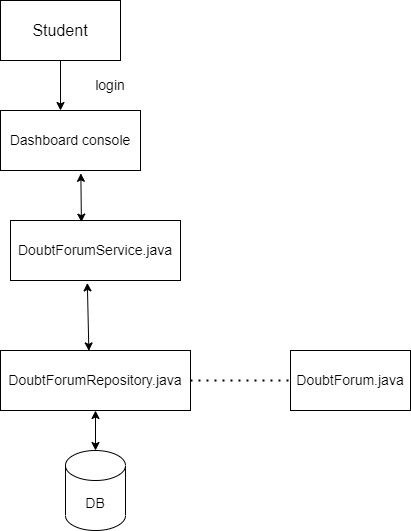

The diagram above was exported from draw.io. Its source (the exported page's mxGraphModel, read from the mxfile embedded in the PNG):
<mxGraphModel dx="562" dy="641" grid="1" gridSize="10" guides="1" tooltips="1" connect="1" arrows="1" fold="1" page="1" pageScale="1" pageWidth="850" pageHeight="1100" math="0" shadow="0">
  <root>
    <mxCell id="0" />
    <mxCell id="1" parent="0" />
    <mxCell id="-qsGO3te_p7y4Hg8tcR5-1" value="&lt;font size=&quot;3&quot;&gt;Student&lt;/font&gt;" style="rounded=0;whiteSpace=wrap;html=1;" parent="1" vertex="1">
      <mxGeometry x="10" y="60" width="120" height="60" as="geometry" />
    </mxCell>
    <mxCell id="-qsGO3te_p7y4Hg8tcR5-2" value="" style="endArrow=classic;html=1;rounded=0;fontSize=14;exitX=0.5;exitY=1;exitDx=0;exitDy=0;" parent="1" source="-qsGO3te_p7y4Hg8tcR5-1" edge="1">
      <mxGeometry width="50" height="50" relative="1" as="geometry">
        <mxPoint x="150" y="350" as="sourcePoint" />
        <mxPoint x="70" y="170" as="targetPoint" />
      </mxGeometry>
    </mxCell>
    <mxCell id="-qsGO3te_p7y4Hg8tcR5-4" value="Dashboard console" style="rounded=0;whiteSpace=wrap;html=1;fontSize=14;" parent="1" vertex="1">
      <mxGeometry x="10" y="170" width="140" height="60" as="geometry" />
    </mxCell>
    <mxCell id="-qsGO3te_p7y4Hg8tcR5-5" value="login" style="text;html=1;strokeColor=none;fillColor=none;align=center;verticalAlign=middle;whiteSpace=wrap;rounded=0;fontSize=14;" parent="1" vertex="1">
      <mxGeometry x="90" y="130" width="60" height="30" as="geometry" />
    </mxCell>
    <mxCell id="-qsGO3te_p7y4Hg8tcR5-6" value="DoubtForumService.java" style="rounded=0;whiteSpace=wrap;html=1;fontSize=14;" parent="1" vertex="1">
      <mxGeometry x="20" y="280" width="170" height="60" as="geometry" />
    </mxCell>
    <mxCell id="-qsGO3te_p7y4Hg8tcR5-7" value="" style="endArrow=classic;startArrow=classic;html=1;rounded=0;fontSize=14;entryX=0.574;entryY=1.047;entryDx=0;entryDy=0;exitX=0.417;exitY=0.027;exitDx=0;exitDy=0;exitPerimeter=0;entryPerimeter=0;" parent="1" source="-qsGO3te_p7y4Hg8tcR5-6" target="-qsGO3te_p7y4Hg8tcR5-4" edge="1">
      <mxGeometry width="50" height="50" relative="1" as="geometry">
        <mxPoint x="150" y="350" as="sourcePoint" />
        <mxPoint x="200" y="300" as="targetPoint" />
      </mxGeometry>
    </mxCell>
    <mxCell id="-qsGO3te_p7y4Hg8tcR5-10" value="DoubtForumRepository.java" style="rounded=0;whiteSpace=wrap;html=1;fontSize=14;" parent="1" vertex="1">
      <mxGeometry x="10" y="410" width="190" height="60" as="geometry" />
    </mxCell>
    <mxCell id="-qsGO3te_p7y4Hg8tcR5-11" value="" style="endArrow=classic;startArrow=classic;html=1;rounded=0;fontSize=14;exitX=0.465;exitY=0.007;exitDx=0;exitDy=0;exitPerimeter=0;entryX=0.452;entryY=1.04;entryDx=0;entryDy=0;entryPerimeter=0;" parent="1" source="-qsGO3te_p7y4Hg8tcR5-10" target="-qsGO3te_p7y4Hg8tcR5-6" edge="1">
      <mxGeometry width="50" height="50" relative="1" as="geometry">
        <mxPoint x="150" y="350" as="sourcePoint" />
        <mxPoint x="200" y="300" as="targetPoint" />
      </mxGeometry>
    </mxCell>
    <mxCell id="-qsGO3te_p7y4Hg8tcR5-12" value="DB" style="shape=cylinder3;whiteSpace=wrap;html=1;boundedLbl=1;backgroundOutline=1;size=15;fontSize=14;" parent="1" vertex="1">
      <mxGeometry x="75" y="510" width="60" height="80" as="geometry" />
    </mxCell>
    <mxCell id="-qsGO3te_p7y4Hg8tcR5-13" value="" style="endArrow=classic;startArrow=classic;html=1;rounded=0;fontSize=14;exitX=0.5;exitY=0;exitDx=0;exitDy=0;exitPerimeter=0;entryX=0.5;entryY=1;entryDx=0;entryDy=0;" parent="1" source="-qsGO3te_p7y4Hg8tcR5-12" target="-qsGO3te_p7y4Hg8tcR5-10" edge="1">
      <mxGeometry width="50" height="50" relative="1" as="geometry">
        <mxPoint x="150" y="350" as="sourcePoint" />
        <mxPoint x="200" y="300" as="targetPoint" />
      </mxGeometry>
    </mxCell>
    <mxCell id="-qsGO3te_p7y4Hg8tcR5-14" value="" style="endArrow=none;dashed=1;html=1;dashPattern=1 3;strokeWidth=2;rounded=0;fontSize=14;exitX=1;exitY=0.5;exitDx=0;exitDy=0;" parent="1" source="-qsGO3te_p7y4Hg8tcR5-10" target="-qsGO3te_p7y4Hg8tcR5-15" edge="1">
      <mxGeometry width="50" height="50" relative="1" as="geometry">
        <mxPoint x="150" y="350" as="sourcePoint" />
        <mxPoint x="280" y="440" as="targetPoint" />
      </mxGeometry>
    </mxCell>
    <mxCell id="-qsGO3te_p7y4Hg8tcR5-15" value="DoubtForum.java" style="rounded=0;whiteSpace=wrap;html=1;fontSize=14;" parent="1" vertex="1">
      <mxGeometry x="300" y="410" width="120" height="60" as="geometry" />
    </mxCell>
  </root>
</mxGraphModel>